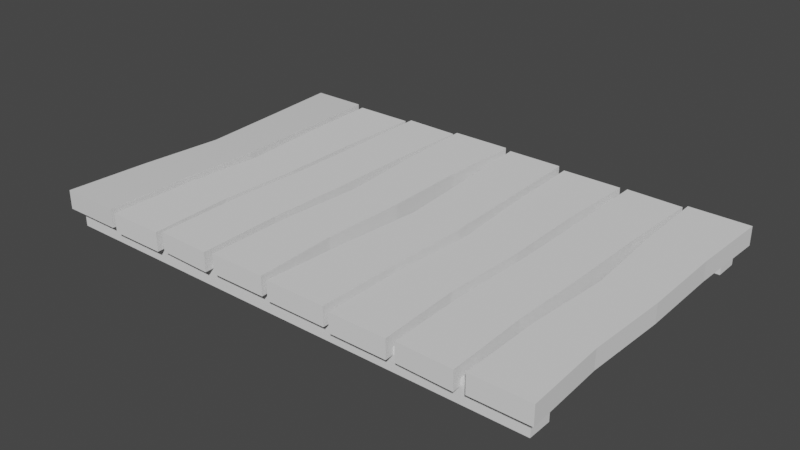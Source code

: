 # Source: wood_pallet.blend  (saved by Blender 2.81.16; exported with 4.5.12 LTS)
import bpy
from mathutils import Matrix  # noqa: F401  (used for matrix-valued properties, if any)

bpy.ops.wm.read_factory_settings(use_empty=True)
scene = bpy.context.scene
scene.name = 'Scene'

# ---- collections
col_collection = bpy.data.collections.new('Collection'); scene.collection.children.link(col_collection)

# ---- materials (node trees are filled in below, after node groups)
mat_material = bpy.data.materials.new('Material')
mat_material.alpha_threshold = 0.0
mat_material.use_transparent_shadow = False
mat_material.line_color = (0.0, 0.0, 0.0, 1.0)

# ---- material node trees
mat_material.use_nodes = True; mat_material.node_tree.nodes.clear()
_N = mat_material.node_tree.nodes; _L = mat_material.node_tree.links
n0 = _N.new('ShaderNodeOutputMaterial'); n0.name = 'Material Output'; n0.location = (300, 300)
n1 = _N.new('ShaderNodeBsdfPrincipled'); n1.name = 'Principled BSDF'; n1.location = (10, 300)
n1.distribution = 'GGX'
n1.subsurface_method = 'BURLEY'
n1.inputs[2].default_value = 0.4
n1.inputs[3].default_value = 1.45
n1.inputs[27].default_value = (0.0, 0.0, 0.0, 1.0)
n1.inputs[28].default_value = 1.0
_L.new(n1.outputs[0], n0.inputs[0])
n0.is_active_output = True

# ---- world
world_world = bpy.data.worlds.new('World'); scene.world = world_world
world_world.use_nodes = True; world_world.node_tree.nodes.clear()
_N = world_world.node_tree.nodes; _L = world_world.node_tree.links
n0 = _N.new('ShaderNodeOutputWorld'); n0.name = 'World Output'; n0.location = (300, 300)
n1 = _N.new('ShaderNodeBackground'); n1.name = 'Background'; n1.location = (10, 300)
n1.inputs[0].default_value = (0.05088, 0.05088, 0.05088, 1.0)
_L.new(n1.outputs[0], n0.inputs[0])
n0.is_active_output = True
world_world.color = (0.05088, 0.05088, 0.05088)
world_world.use_sun_shadow = False
world_world.sun_shadow_jitter_overblur = 0.0

# ---- meshes
me_cube_009 = bpy.data.meshes.new('Cube.009')
me_cube_009.from_pydata([(-1.0, 0.5238, -0.906), (-1.0, 0.5238, -0.4542), (-1.0, 1.0, -0.906), (-1.0, 1.0, -0.4542), (8.956, 0.5238, -0.906), (8.956, 0.5238, -0.4542), (8.956, 1.0, -0.906), (8.956, 1.0, -0.4542), (7.976, 0.3387, -0.1567), (7.976, 0.3387, -0.537), (7.92, 7.043, -0.1567), (7.92, 7.043, -0.537), (9.116, 0.3387, -0.1567), (9.116, 0.3387, -0.537), (9.142, 7.043, -0.1567), (9.142, 7.043, -0.537), (9.116, 3.691, -0.537), (8.099, 3.691, -0.1567), (9.116, 3.691, -0.1567), (8.099, 3.691, -0.537), (9.093, 5.367, -0.537), (7.976, 5.367, -0.1567), (9.093, 5.367, -0.1567), (7.976, 5.367, -0.537), (9.047, 2.005, -0.1567), (7.976, 2.005, -0.537), (9.047, 2.005, -0.537), (7.976, 2.005, -0.1567), (0.01136, 7.06, -0.1567), (0.01136, 7.06, -0.537), (0.06772, 0.356, -0.1567), (0.06772, 0.356, -0.537), (-1.128, 7.06, -0.1567), (-1.128, 7.06, -0.537), (-1.155, 0.356, -0.1567), (-1.155, 0.356, -0.537), (-0.8864, 3.708, -0.537), (0.1297, 3.708, -0.1567), (-0.8864, 3.708, -0.1567), (0.1297, 3.708, -0.537), (-1.05, 2.032, -0.537), (0.06772, 2.032, -0.1567), (-1.05, 2.032, -0.1567), (0.06772, 2.032, -0.537), (-1.003, 5.394, -0.1567), (0.06731, 5.394, -0.537), (-1.003, 5.394, -0.537), (0.06731, 5.394, -0.1567), (0.1946, 0.3387, -0.1979), (0.1946, 0.3387, -0.5783), (0.1383, 7.043, -0.1979), (0.1383, 7.043, -0.5783), (1.334, 0.3387, -0.1979), (1.334, 0.3387, -0.5783), (1.361, 7.043, -0.1979), (1.361, 7.043, -0.5783), (1.334, 3.691, -0.5783), (0.3178, 3.691, -0.1979), (1.334, 3.691, -0.1979), (0.3178, 3.691, -0.5783), (1.312, 5.367, -0.5783), (0.1942, 5.367, -0.1979), (1.312, 5.367, -0.1979), (0.1942, 5.367, -0.5783), (1.265, 2.005, -0.1979), (0.1946, 2.005, -0.5783), (1.265, 2.005, -0.5783), (0.1946, 2.005, -0.1979), (1.501, 7.064, -0.5341), (1.501, 7.064, -0.1537), (1.485, 0.3644, -0.5341), (1.485, 0.3644, -0.1537), (2.639, 7.036, -0.5341), (2.639, 7.036, -0.1537), (2.577, 0.3376, -0.5341), (2.577, 0.3376, -0.1537), (2.579, 3.691, -0.1537), (1.518, 3.717, -0.5341), (2.579, 3.691, -0.5341), (1.518, 3.717, -0.1537), (2.537, 2.015, -0.1537), (1.455, 2.042, -0.5341), (2.537, 2.015, -0.5341), (1.455, 2.042, -0.1537), (2.586, 5.372, -0.5341), (1.516, 5.398, -0.1537), (2.586, 5.372, -0.1537), (1.516, 5.398, -0.5341), (2.79, 0.3387, -0.1084), (2.79, 0.3387, -0.4888), (2.733, 7.043, -0.1084), (2.733, 7.043, -0.4888), (3.929, 0.3387, -0.1084), (3.929, 0.3387, -0.4888), (3.956, 7.043, -0.1084), (3.956, 7.043, -0.4888), (3.929, 3.691, -0.4888), (2.913, 3.691, -0.1084), (3.929, 3.691, -0.1084), (2.913, 3.691, -0.4888), (3.907, 5.367, -0.4888), (2.789, 5.367, -0.1084), (3.907, 5.367, -0.1084), (2.789, 5.367, -0.4888), (3.86, 2.005, -0.1084), (2.79, 2.005, -0.4888), (3.86, 2.005, -0.4888), (2.79, 2.005, -0.1084), (5.198, 7.06, -0.1567), (5.198, 7.06, -0.537), (5.254, 0.356, -0.1567), (5.254, 0.356, -0.537), (4.059, 7.06, -0.1567), (4.059, 7.06, -0.537), (4.032, 0.356, -0.1567), (4.032, 0.356, -0.537), (4.3, 3.708, -0.537), (5.316, 3.708, -0.1567), (4.3, 3.708, -0.1567), (5.316, 3.708, -0.537), (4.137, 2.032, -0.537), (5.254, 2.032, -0.1567), (4.137, 2.032, -0.1567), (5.254, 2.032, -0.537), (4.183, 5.394, -0.1567), (5.254, 5.394, -0.537), (4.183, 5.394, -0.537), (5.254, 5.394, -0.1567), (5.381, 0.3387, -0.2055), (5.381, 0.3387, -0.5859), (5.325, 7.043, -0.2055), (5.325, 7.043, -0.5859), (6.52, 0.3387, -0.2055), (6.52, 0.3387, -0.5859), (6.547, 7.043, -0.2055), (6.547, 7.043, -0.5859), (6.52, 3.691, -0.5859), (5.504, 3.691, -0.2055), (6.52, 3.691, -0.2055), (5.504, 3.691, -0.5859), (6.498, 5.367, -0.5859), (5.381, 5.367, -0.2055), (6.498, 5.367, -0.2055), (5.381, 5.367, -0.5859), (6.452, 2.005, -0.2055), (5.381, 2.005, -0.5859), (6.452, 2.005, -0.5859), (5.381, 2.005, -0.2055), (6.687, 7.064, -0.583), (6.687, 7.064, -0.2026), (6.672, 0.3644, -0.583), (6.672, 0.3644, -0.2026), (7.826, 7.036, -0.583), (7.826, 7.036, -0.2026), (7.764, 0.3376, -0.583), (7.764, 0.3376, -0.2026), (7.765, 3.691, -0.2026), (6.705, 3.717, -0.583), (7.765, 3.691, -0.583), (6.705, 3.717, -0.2026), (7.723, 2.015, -0.2026), (6.641, 2.042, -0.583), (7.723, 2.015, -0.583), (6.641, 2.042, -0.2026), (7.773, 5.372, -0.583), (6.702, 5.398, -0.2026), (7.773, 5.372, -0.2026), (6.702, 5.398, -0.583), (-1.0, 6.379, -0.906), (-1.0, 6.379, -0.4542), (-1.0, 6.855, -0.906), (-1.0, 6.855, -0.4542), (8.956, 6.379, -0.906), (8.956, 6.379, -0.4542), (8.956, 6.855, -0.906), (8.956, 6.855, -0.4542)], [], [(0, 1, 3, 2), (2, 3, 7, 6), (6, 7, 5, 4), (4, 5, 1, 0), (2, 6, 4, 0), (7, 3, 1, 5), (21, 22, 14, 10), (11, 10, 14, 15), (26, 24, 12, 13), (20, 23, 11, 15), (23, 21, 10, 11), (13, 12, 8, 9), (25, 27, 17, 19), (26, 25, 19, 16), (20, 22, 18, 16), (27, 24, 18, 17), (15, 14, 22, 20), (19, 17, 21, 23), (16, 19, 23, 20), (17, 18, 22, 21), (8, 12, 24, 27), (13, 9, 25, 26), (9, 8, 27, 25), (16, 18, 24, 26), (41, 42, 34, 30), (31, 30, 34, 35), (46, 44, 32, 33), (40, 43, 31, 35), (43, 41, 30, 31), (33, 32, 28, 29), (45, 47, 37, 39), (46, 45, 39, 36), (40, 42, 38, 36), (47, 44, 38, 37), (35, 34, 42, 40), (39, 37, 41, 43), (36, 39, 43, 40), (37, 38, 42, 41), (28, 32, 44, 47), (33, 29, 45, 46), (29, 28, 47, 45), (36, 38, 44, 46), (61, 62, 54, 50), (51, 50, 54, 55), (66, 64, 52, 53), (60, 63, 51, 55), (63, 61, 50, 51), (53, 52, 48, 49), (65, 67, 57, 59), (66, 65, 59, 56), (60, 62, 58, 56), (67, 64, 58, 57), (55, 54, 62, 60), (59, 57, 61, 63), (56, 59, 63, 60), (57, 58, 62, 61), (48, 52, 64, 67), (53, 49, 65, 66), (49, 48, 67, 65), (56, 58, 64, 66), (81, 82, 74, 70), (71, 70, 74, 75), (86, 84, 72, 73), (80, 83, 71, 75), (83, 81, 70, 71), (73, 72, 68, 69), (85, 87, 77, 79), (86, 85, 79, 76), (80, 82, 78, 76), (87, 84, 78, 77), (75, 74, 82, 80), (79, 77, 81, 83), (76, 79, 83, 80), (77, 78, 82, 81), (68, 72, 84, 87), (73, 69, 85, 86), (69, 68, 87, 85), (76, 78, 84, 86), (101, 102, 94, 90), (91, 90, 94, 95), (106, 104, 92, 93), (100, 103, 91, 95), (103, 101, 90, 91), (93, 92, 88, 89), (105, 107, 97, 99), (106, 105, 99, 96), (100, 102, 98, 96), (107, 104, 98, 97), (95, 94, 102, 100), (99, 97, 101, 103), (96, 99, 103, 100), (97, 98, 102, 101), (88, 92, 104, 107), (93, 89, 105, 106), (89, 88, 107, 105), (96, 98, 104, 106), (121, 122, 114, 110), (111, 110, 114, 115), (126, 124, 112, 113), (120, 123, 111, 115), (123, 121, 110, 111), (113, 112, 108, 109), (125, 127, 117, 119), (126, 125, 119, 116), (120, 122, 118, 116), (127, 124, 118, 117), (115, 114, 122, 120), (119, 117, 121, 123), (116, 119, 123, 120), (117, 118, 122, 121), (108, 112, 124, 127), (113, 109, 125, 126), (109, 108, 127, 125), (116, 118, 124, 126), (141, 142, 134, 130), (131, 130, 134, 135), (146, 144, 132, 133), (140, 143, 131, 135), (143, 141, 130, 131), (133, 132, 128, 129), (145, 147, 137, 139), (146, 145, 139, 136), (140, 142, 138, 136), (147, 144, 138, 137), (135, 134, 142, 140), (139, 137, 141, 143), (136, 139, 143, 140), (137, 138, 142, 141), (128, 132, 144, 147), (133, 129, 145, 146), (129, 128, 147, 145), (136, 138, 144, 146), (161, 162, 154, 150), (151, 150, 154, 155), (166, 164, 152, 153), (160, 163, 151, 155), (163, 161, 150, 151), (153, 152, 148, 149), (165, 167, 157, 159), (166, 165, 159, 156), (160, 162, 158, 156), (167, 164, 158, 157), (155, 154, 162, 160), (159, 157, 161, 163), (156, 159, 163, 160), (157, 158, 162, 161), (148, 152, 164, 167), (153, 149, 165, 166), (149, 148, 167, 165), (156, 158, 164, 166), (168, 169, 171, 170), (170, 171, 175, 174), (174, 175, 173, 172), (172, 173, 169, 168), (170, 174, 172, 168), (175, 171, 169, 173)])
me_cube_009.polygons.foreach_set('material_index', [0, 0, 0, 0, 0, 0, 0, 0, 0, 0, 0, 0, 0, 0, 0, 0, 0, 0, 0, 0, 0, 0, 0, 0, 1, 1, 1, 1, 1, 1, 1, 1, 1, 1, 1, 1, 1, 1, 1, 1, 1, 1, 2, 2, 2, 2, 2, 2, 2, 2, 2, 2, 2, 2, 2, 2, 2, 2, 2, 2, 3, 3, 3, 3, 3, 3, 3, 3, 3, 3, 3, 3, 3, 3, 3, 3, 3, 3, 4, 4, 4, 4, 4, 4, 4, 4, 4, 4, 4, 4, 4, 4, 4, 4, 4, 4, 5, 5, 5, 5, 5, 5, 5, 5, 5, 5, 5, 5, 5, 5, 5, 5, 5, 5, 6, 6, 6, 6, 6, 6, 6, 6, 6, 6, 6, 6, 6, 6, 6, 6, 6, 6, 7, 7, 7, 7, 7, 7, 7, 7, 7, 7, 7, 7, 7, 7, 7, 7, 7, 7, 0, 0, 0, 0, 0, 0])
_uv = me_cube_009.uv_layers.new(name='UVMap')
_uv.uv.foreach_set('vector', [0.39, 0.8336, 0.3627, 0.8336, 0.3627, 0.805, 0.39, 0.805, 0.9496, 0.5978, 0.9222, 0.5978, 0.9222, 0.0, 0.9496, 0.0, 0.3353, 0.805, 0.3627, 0.805, 0.3627, 0.8336, 0.3353, 0.8336, 0.8949, 0.5978, 0.8675, 0.5978, 0.8675, 1.432e-08, 0.8949, 0.0, 0.8387, 0.5978, 0.8387, 0.0, 0.8675, 0.0, 0.8675, 0.5978, 0.7521, 0.5978, 0.7521, 0.0, 0.781, 0.0, 0.781, 0.5978, 0.4526, 0.1006, 0.3849, 0.1006, 0.382, 0.0, 0.456, 0.0, 0.7982, 0.6712, 0.8213, 0.6712, 0.8213, 0.7446, 0.7982, 0.7446, 0.1842, 0.5029, 0.1612, 0.5029, 0.1612, 0.4028, 0.1842, 0.4028, 0.453, 0.5032, 0.3853, 0.5032, 0.382, 0.4025, 0.456, 0.4025, 0.09204, 0.5034, 0.069, 0.5034, 0.069, 0.4028, 0.09204, 0.4028, 0.8443, 0.803, 0.8213, 0.803, 0.8213, 0.7346, 0.8443, 0.7346, 0.09204, 0.7053, 0.069, 0.7053, 0.069, 0.6041, 0.09204, 0.6041, 0.4502, 0.705, 0.3854, 0.705, 0.3928, 0.6038, 0.4544, 0.6038, 0.1842, 0.7047, 0.1612, 0.7047, 0.1612, 0.6041, 0.1842, 0.6041, 0.4526, 0.3025, 0.3877, 0.3025, 0.3836, 0.2013, 0.4451, 0.2013, 0.1842, 0.8053, 0.1612, 0.8053, 0.1612, 0.7047, 0.1842, 0.7047, 0.09204, 0.6041, 0.069, 0.6041, 0.069, 0.5034, 0.09204, 0.5034, 0.4544, 0.6038, 0.3928, 0.6038, 0.3853, 0.5032, 0.453, 0.5032, 0.4451, 0.2013, 0.3836, 0.2013, 0.3849, 0.1006, 0.4526, 0.1006, 0.4526, 0.4025, 0.3836, 0.4025, 0.3877, 0.3025, 0.4526, 0.3025, 0.4544, 0.805, 0.3854, 0.805, 0.3854, 0.705, 0.4502, 0.705, 0.09204, 0.8053, 0.069, 0.8053, 0.069, 0.7053, 0.09204, 0.7053, 0.1842, 0.6041, 0.1612, 0.6041, 0.1612, 0.5029, 0.1842, 0.5029, 0.00335, 0.3019, 0.07104, 0.3021, 0.07698, 0.4028, 0.002946, 0.4025, 0.7982, 0.5978, 0.8213, 0.5978, 0.8213, 0.6712, 0.7982, 0.6712, 0.2303, 0.5029, 0.2072, 0.5029, 0.2072, 0.4028, 0.2303, 0.4028, 0.148, 0.1007, 0.08033, 0.1009, 0.07993, 0.000292, 0.154, 0.0, 0.2849, 0.7047, 0.3079, 0.7047, 0.3079, 0.8053, 0.2849, 0.8053, 0.8443, 0.7346, 0.8213, 0.7346, 0.8213, 0.6662, 0.8443, 0.6662, 0.2849, 0.5029, 0.3079, 0.5029, 0.3079, 0.604, 0.2849, 0.604, 0.146, 0.3025, 0.08117, 0.3028, 0.07698, 0.2016, 0.1385, 0.2013, 0.2303, 0.7047, 0.2072, 0.7047, 0.2072, 0.6041, 0.2303, 0.6041, 0.004185, 0.1, 0.06904, 0.1003, 0.06155, 0.2015, 0.0, 0.2012, 0.2303, 0.8053, 0.2072, 0.8053, 0.2072, 0.7047, 0.2303, 0.7047, 0.2849, 0.604, 0.3079, 0.604, 0.3079, 0.7047, 0.2849, 0.7047, 0.1385, 0.2013, 0.07698, 0.2016, 0.08033, 0.1009, 0.148, 0.1007, 0.0, 0.2012, 0.06155, 0.2015, 0.07104, 0.3021, 0.00335, 0.3019, 0.007976, 0.0, 0.07698, 0.0002721, 0.06904, 0.1003, 0.004185, 0.1, 0.154, 0.4025, 0.08496, 0.4028, 0.08117, 0.3028, 0.146, 0.3025, 0.2849, 0.4028, 0.3079, 0.4028, 0.3079, 0.5029, 0.2849, 0.5029, 0.2303, 0.6041, 0.2072, 0.6041, 0.2072, 0.5029, 0.2303, 0.5029, 0.5266, 0.1006, 0.4589, 0.1006, 0.456, 0.0, 0.53, 2.863e-08, 0.7752, 0.6712, 0.7982, 0.6712, 0.7982, 0.7446, 0.7752, 0.7446, 0.1612, 0.5029, 0.1381, 0.5029, 0.1381, 0.4028, 0.1612, 0.4028, 0.379, 0.1006, 0.3113, 0.1006, 0.3079, 2.863e-08, 0.382, 0.0, 0.7061, 0.5032, 0.683, 0.5032, 0.683, 0.4025, 0.7061, 0.4025, 0.8213, 0.5978, 0.8443, 0.5978, 0.8443, 0.6662, 0.8213, 0.6662, 0.7061, 0.705, 0.683, 0.705, 0.683, 0.6038, 0.7061, 0.6038, 0.3762, 0.3025, 0.3113, 0.3025, 0.3188, 0.2013, 0.3803, 0.2013, 0.1612, 0.7047, 0.1381, 0.7047, 0.1381, 0.6041, 0.1612, 0.6041, 0.5266, 0.3025, 0.4618, 0.3025, 0.4576, 0.2013, 0.5192, 0.2013, 0.1612, 0.8053, 0.1381, 0.8053, 0.1381, 0.7047, 0.1612, 0.7047, 0.7061, 0.6038, 0.683, 0.6038, 0.683, 0.5032, 0.7061, 0.5032, 0.3803, 0.2013, 0.3188, 0.2013, 0.3113, 0.1006, 0.379, 0.1006, 0.5192, 0.2013, 0.4576, 0.2013, 0.4589, 0.1006, 0.5266, 0.1006, 0.5266, 0.4025, 0.4576, 0.4025, 0.4618, 0.3025, 0.5266, 0.3025, 0.3803, 0.4025, 0.3113, 0.4025, 0.3113, 0.3025, 0.3762, 0.3025, 0.7061, 0.8051, 0.683, 0.8051, 0.683, 0.705, 0.7061, 0.705, 0.1612, 0.6041, 0.1381, 0.6041, 0.1381, 0.5029, 0.1612, 0.5029, 0.456, 0.7041, 0.5216, 0.7051, 0.525, 0.8058, 0.4588, 0.8048, 0.8213, 0.803, 0.8443, 0.803, 0.8443, 0.8686, 0.8213, 0.8686, 0.977, 0.7045, 1.0, 0.7045, 1.0, 0.8045, 0.977, 0.8045, 0.6596, 0.5032, 0.594, 0.5042, 0.5968, 0.4035, 0.663, 0.4025, 0.977, 0.3016, 1.0, 0.3016, 1.0, 0.4023, 0.977, 0.4023, 0.8443, 0.5978, 0.8673, 0.5978, 0.8673, 0.6662, 0.8443, 0.6662, 0.977, 0.1, 1.0, 0.1, 1.0, 0.201, 0.977, 0.201, 0.6607, 0.7048, 0.5958, 0.7058, 0.5969, 0.6048, 0.6612, 0.6038, 0.977, 0.503, 1.0, 0.503, 1.0, 0.6036, 0.977, 0.6036, 0.4578, 0.5025, 0.5227, 0.5035, 0.5232, 0.6045, 0.4589, 0.6035, 0.977, 0.4023, 1.0, 0.4023, 1.0, 0.503, 0.977, 0.503, 0.977, 0.201, 1.0, 0.201, 1.0, 0.3016, 0.977, 0.3016, 0.6612, 0.6038, 0.5969, 0.6048, 0.594, 0.5042, 0.6596, 0.5032, 0.4589, 0.6035, 0.5232, 0.6045, 0.5216, 0.7051, 0.456, 0.7041, 0.456, 0.4025, 0.525, 0.4036, 0.5227, 0.5035, 0.4578, 0.5025, 0.663, 0.8047, 0.594, 0.8058, 0.5958, 0.7058, 0.6607, 0.7048, 0.977, 0.0, 1.0, 0.0, 1.0, 0.1, 0.977, 0.1, 0.977, 0.6036, 1.0, 0.6036, 1.0, 0.7045, 0.977, 0.7045, 0.6747, 0.1006, 0.607, 0.1006, 0.6041, 5.726e-08, 0.6781, 0.0, 0.7752, 0.6712, 0.7521, 0.6712, 0.7521, 0.5978, 0.7752, 0.5978, 0.1151, 0.7053, 0.1381, 0.7053, 0.1381, 0.8053, 0.1151, 0.8053, 0.7492, 0.1006, 0.6815, 0.1006, 0.6781, 5.726e-08, 0.7521, 0.0, 0.7521, 0.5032, 0.7291, 0.5032, 0.7291, 0.4025, 0.7521, 0.4025, 0.8213, 0.813, 0.7982, 0.813, 0.7982, 0.7446, 0.8213, 0.7446, 0.7521, 0.705, 0.7291, 0.705, 0.7291, 0.6038, 0.7521, 0.6038, 0.7464, 0.3025, 0.6815, 0.3025, 0.689, 0.2013, 0.7505, 0.2013, 0.1151, 0.5034, 0.1381, 0.5034, 0.1381, 0.6041, 0.1151, 0.6041, 0.6747, 0.3025, 0.6098, 0.3025, 0.6057, 0.2013, 0.6672, 0.2013, 0.1151, 0.4028, 0.1381, 0.4028, 0.1381, 0.5034, 0.1151, 0.5034, 0.7521, 0.6038, 0.7291, 0.6038, 0.7291, 0.5032, 0.7521, 0.5032, 0.7505, 0.2013, 0.689, 0.2013, 0.6815, 0.1006, 0.7492, 0.1006, 0.6672, 0.2013, 0.6057, 0.2013, 0.607, 0.1006, 0.6747, 0.1006, 0.6747, 0.4025, 0.6057, 0.4025, 0.6098, 0.3025, 0.6747, 0.3025, 0.7505, 0.4025, 0.6815, 0.4025, 0.6815, 0.3025, 0.7464, 0.3025, 0.7521, 0.8051, 0.7291, 0.8051, 0.7291, 0.705, 0.7521, 0.705, 0.1151, 0.6041, 0.1381, 0.6041, 0.1381, 0.7053, 0.1151, 0.7053, 0.1573, 0.3019, 0.225, 0.3021, 0.2309, 0.4028, 0.1569, 0.4025, 0.7521, 0.6712, 0.7752, 0.6712, 0.7752, 0.7446, 0.7521, 0.7446, 0.2072, 0.5029, 0.1842, 0.5029, 0.1842, 0.4028, 0.2072, 0.4028, 0.302, 0.1007, 0.2343, 0.1009, 0.2339, 0.000292, 0.3079, 0.0, 0.2849, 0.5034, 0.2618, 0.5034, 0.2618, 0.4028, 0.2849, 0.4028, 0.7982, 0.813, 0.7752, 0.813, 0.7752, 0.7446, 0.7982, 0.7446, 0.2849, 0.7053, 0.2618, 0.7053, 0.2618, 0.6041, 0.2849, 0.6041, 0.3, 0.3025, 0.2351, 0.3028, 0.2309, 0.2016, 0.2925, 0.2013, 0.2072, 0.7047, 0.1842, 0.7047, 0.1842, 0.6041, 0.2072, 0.6041, 0.1581, 0.1, 0.223, 0.1003, 0.2155, 0.2015, 0.154, 0.2012, 0.2072, 0.8053, 0.1842, 0.8053, 0.1842, 0.7047, 0.2072, 0.7047, 0.2849, 0.6041, 0.2618, 0.6041, 0.2618, 0.5034, 0.2849, 0.5034, 0.2925, 0.2013, 0.2309, 0.2016, 0.2343, 0.1009, 0.302, 0.1007, 0.154, 0.2012, 0.2155, 0.2015, 0.225, 0.3021, 0.1573, 0.3019, 0.1619, 0.0, 0.2309, 0.0002722, 0.223, 0.1003, 0.1581, 0.1, 0.3079, 0.4025, 0.2389, 0.4028, 0.2351, 0.3028, 0.3, 0.3025, 0.2849, 0.8053, 0.2618, 0.8053, 0.2618, 0.7053, 0.2849, 0.7053, 0.2072, 0.6041, 0.1842, 0.6041, 0.1842, 0.5029, 0.2072, 0.5029, 0.5334, 0.3019, 0.6011, 0.3019, 0.6041, 0.4025, 0.53, 0.4025, 0.7982, 0.6712, 0.7752, 0.6712, 0.7752, 0.5978, 0.7982, 0.5978, 0.09204, 0.7053, 0.1151, 0.7053, 0.1151, 0.8053, 0.09204, 0.8053, 0.379, 0.5032, 0.3113, 0.5032, 0.3079, 0.4025, 0.382, 0.4025, 0.7061, 0.7044, 0.7291, 0.7044, 0.7291, 0.8051, 0.7061, 0.8051, 0.7521, 0.7446, 0.7752, 0.7446, 0.7752, 0.813, 0.7521, 0.813, 0.7061, 0.5026, 0.7291, 0.5026, 0.7291, 0.6038, 0.7061, 0.6038, 0.3762, 0.705, 0.3113, 0.705, 0.3188, 0.6038, 0.3803, 0.6038, 0.09204, 0.5034, 0.1151, 0.5034, 0.1151, 0.6041, 0.09204, 0.6041, 0.5334, 0.1001, 0.5983, 0.1001, 0.6024, 0.2013, 0.5409, 0.2013, 0.09204, 0.4028, 0.1151, 0.4028, 0.1151, 0.5034, 0.09204, 0.5034, 0.7061, 0.6038, 0.7291, 0.6038, 0.7291, 0.7044, 0.7061, 0.7044, 0.3803, 0.6038, 0.3188, 0.6038, 0.3113, 0.5032, 0.379, 0.5032, 0.5409, 0.2013, 0.6024, 0.2013, 0.6011, 0.3019, 0.5334, 0.3019, 0.5334, 0.0, 0.6024, 5.368e-09, 0.5983, 0.1001, 0.5334, 0.1001, 0.3803, 0.805, 0.3113, 0.805, 0.3113, 0.705, 0.3762, 0.705, 0.7061, 0.4025, 0.7291, 0.4025, 0.7291, 0.5026, 0.7061, 0.5026, 0.09204, 0.6041, 0.1151, 0.6041, 0.1151, 0.7053, 0.09204, 0.7053, 0.525, 0.7041, 0.5906, 0.7051, 0.594, 0.8058, 0.5278, 0.8048, 0.8673, 0.8686, 0.8443, 0.8686, 0.8443, 0.803, 0.8673, 0.803, 0.8905, 0.6977, 0.8675, 0.6977, 0.8675, 0.5978, 0.8905, 0.5978, 0.0656, 0.5035, 3.434e-05, 0.5045, 0.002825, 0.4038, 0.069, 0.4028, 0.2618, 0.5035, 0.2388, 0.5035, 0.2388, 0.4028, 0.2618, 0.4028, 0.8443, 0.6662, 0.8673, 0.6662, 0.8673, 0.7346, 0.8443, 0.7346, 0.2618, 0.705, 0.2388, 0.705, 0.2388, 0.6041, 0.2618, 0.6041, 0.0667, 0.7051, 0.00185, 0.706, 0.002953, 0.6051, 0.06719, 0.6041, 0.8905, 0.8993, 0.8675, 0.8993, 0.8675, 0.7987, 0.8905, 0.7987, 0.5268, 0.5025, 0.5917, 0.5035, 0.5922, 0.6045, 0.5279, 0.6035, 0.8905, 1.0, 0.8675, 1.0, 0.8675, 0.8993, 0.8905, 0.8993, 0.2618, 0.6041, 0.2388, 0.6041, 0.2388, 0.5035, 0.2618, 0.5035, 0.06719, 0.6041, 0.002953, 0.6051, 3.434e-05, 0.5045, 0.0656, 0.5035, 0.5279, 0.6035, 0.5922, 0.6045, 0.5906, 0.7051, 0.525, 0.7041, 0.525, 0.4025, 0.594, 0.4036, 0.5917, 0.5035, 0.5268, 0.5025, 0.069, 0.805, 0.0, 0.8061, 0.00185, 0.706, 0.0667, 0.7051, 0.2618, 0.8051, 0.2388, 0.8051, 0.2388, 0.705, 0.2618, 0.705, 0.8905, 0.7987, 0.8675, 0.7987, 0.8675, 0.6977, 0.8905, 0.6977, 0.3353, 0.8336, 0.3079, 0.8336, 0.3079, 0.805, 0.3353, 0.805, 0.977, 0.5978, 0.9496, 0.5978, 0.9496, 0.0, 0.977, 0.0, 0.4174, 0.8336, 0.39, 0.8336, 0.39, 0.805, 0.4174, 0.805, 0.9222, 0.5978, 0.8949, 0.5978, 0.8949, 1.432e-08, 0.9222, 0.0, 0.8098, 0.5978, 0.8098, 0.0, 0.8387, 0.0, 0.8387, 0.5978, 0.781, 0.5978, 0.781, 3.579e-09, 0.8098, 0.0, 0.8098, 0.5978])
me_cube_009.materials.append(None)
me_cube_009.materials.append(mat_material)
me_cube_009.materials.append(None)
me_cube_009.materials.append(None)
me_cube_009.materials.append(None)
me_cube_009.materials.append(None)
me_cube_009.materials.append(None)
me_cube_009.materials.append(None)
me_cube_009.use_remesh_fix_poles = True
me_cube_009.use_remesh_preserve_attributes = False
me_cube_009.use_mirror_vertex_groups = False
me_cube_009.update()

# ---- objects
ob_cube_008 = bpy.data.objects.new('Cube.008', me_cube_009)

# ---- transforms, parenting, visibility, modifiers, constraints
ob_cube_008.location = (-0.7275, -6.06, 0.3103)
ob_cube_008.lineart.crease_threshold = 0.0

# ---- collection membership
col_collection.objects.link(ob_cube_008)

# ---- scene / render settings (as saved in the file)
scene.frame_start = 1; scene.frame_end = 250; scene.frame_set(1)
scene.render.engine = 'BLENDER_EEVEE_NEXT'
scene.cycles.use_denoising = False
scene.cycles.samples = 128
scene.cycles.sampling_pattern = 'TABULATED_SOBOL'
scene.cycles.use_adaptive_sampling = False
scene.cycles.use_light_tree = False
scene.view_settings.view_transform = 'Filmic'
bpy.context.view_layer.update()

# ---- added for rendering (the .blend has no active camera and no usable light): camera, sun
cam_auto = bpy.data.cameras.new('AutoCamera')
cam_auto.lens = 50.0
cam_auto.sensor_width = 36.0
cam_auto.clip_end = 1000.0
ob_auto_camera = bpy.data.objects.new('AutoCamera', cam_auto)
scene.collection.objects.link(ob_auto_camera)
ob_auto_camera.location = (14.6698, -16.0433, 8.92581)
ob_auto_camera.rotation_euler = (1.09748, -7.21219e-08, 0.694738)
scene.camera = ob_auto_camera
light_auto_sun = bpy.data.lights.new('AutoSun', 'SUN')
light_auto_sun.energy = 3.0
light_auto_sun.angle = 0.0523599
ob_auto_sun = bpy.data.objects.new('AutoSun', light_auto_sun)
scene.collection.objects.link(ob_auto_sun)
ob_auto_sun.rotation_euler = (0.872665, 0.174533, 0.523599)
bpy.context.view_layer.update()
